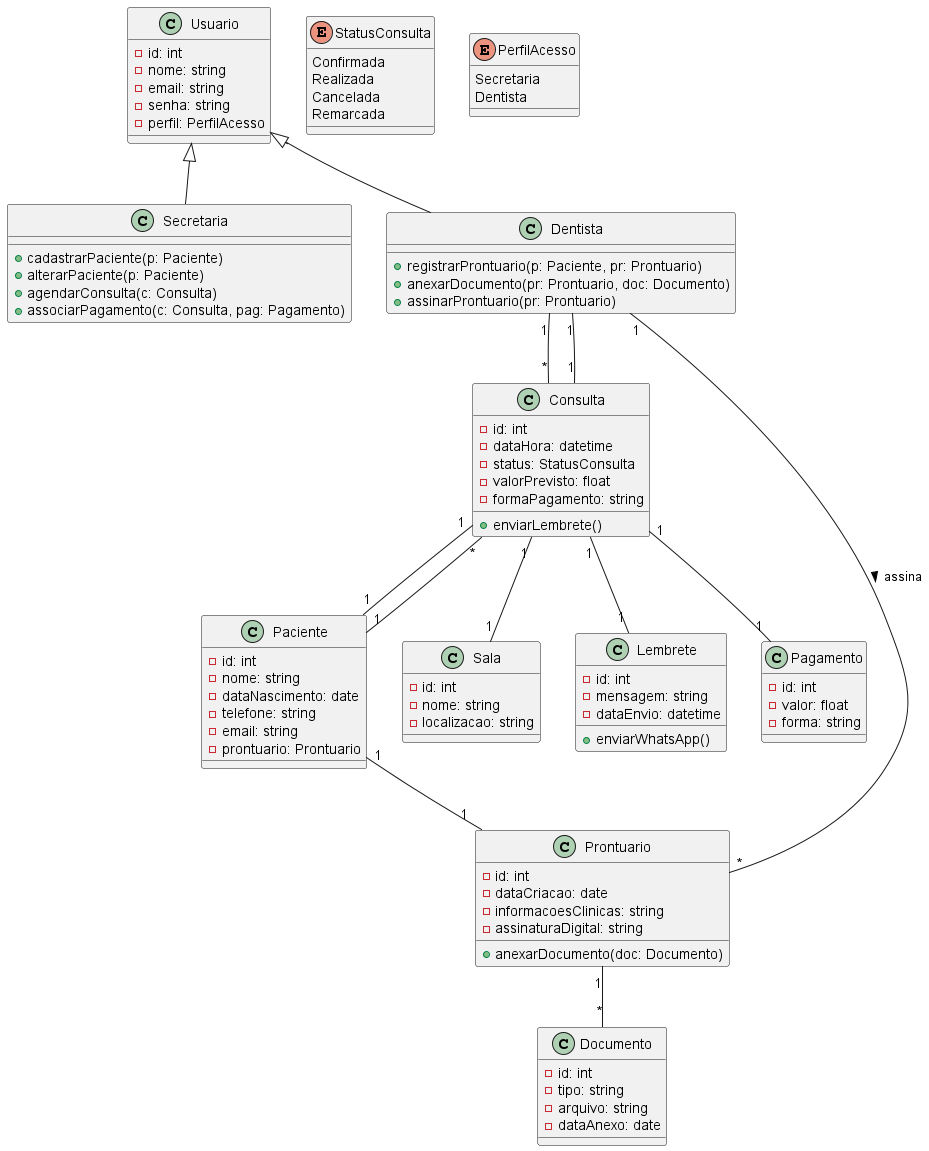

The diagram above was rendered by PlantUML. Its source (embedded in the PNG):
@startuml
' Diagrama de Classes - Sistema da Clínica Odontológica

class Usuario {
  -id: int
  -nome: string
  -email: string
  -senha: string
  -perfil: PerfilAcesso
}

class Secretaria {
  +cadastrarPaciente(p: Paciente)
  +alterarPaciente(p: Paciente)
  +agendarConsulta(c: Consulta)
  +associarPagamento(c: Consulta, pag: Pagamento)
}

class Dentista {
  +registrarProntuario(p: Paciente, pr: Prontuario)
  +anexarDocumento(pr: Prontuario, doc: Documento)
  +assinarProntuario(pr: Prontuario)
}

class Paciente {
  -id: int
  -nome: string
  -dataNascimento: date
  -telefone: string
  -email: string
  -prontuario: Prontuario
}

class Consulta {
  -id: int
  -dataHora: datetime
  -status: StatusConsulta
  -valorPrevisto: float
  -formaPagamento: string
  +enviarLembrete()
}

class Sala {
  -id: int
  -nome: string
  -localizacao: string
}

class Prontuario {
  -id: int
  -dataCriacao: date
  -informacoesClinicas: string
  -assinaturaDigital: string
  +anexarDocumento(doc: Documento)
}

class Documento {
  -id: int
  -tipo: string
  -arquivo: string
  -dataAnexo: date
}

class Lembrete {
  -id: int
  -mensagem: string
  -dataEnvio: datetime
  +enviarWhatsApp()
}

class Pagamento {
  -id: int
  -valor: float
  -forma: string
}

enum StatusConsulta {
  Confirmada
  Realizada
  Cancelada
  Remarcada
}

enum PerfilAcesso {
  Secretaria
  Dentista
}

' Relacionamentos
Usuario <|-- Secretaria
Usuario <|-- Dentista
Paciente "1" -- "1" Prontuario
Paciente "1" -- "*" Consulta
Dentista "1" -- "*" Consulta
Dentista "1" -- "*" Prontuario : assina >
Consulta "1" -- "1" Sala
Consulta "1" -- "1" Lembrete
Consulta "1" -- "1" Pagamento
Consulta "1" -- "1" Paciente
Consulta "1" -- "1" Dentista
Prontuario "1" -- "*" Documento

@enduml